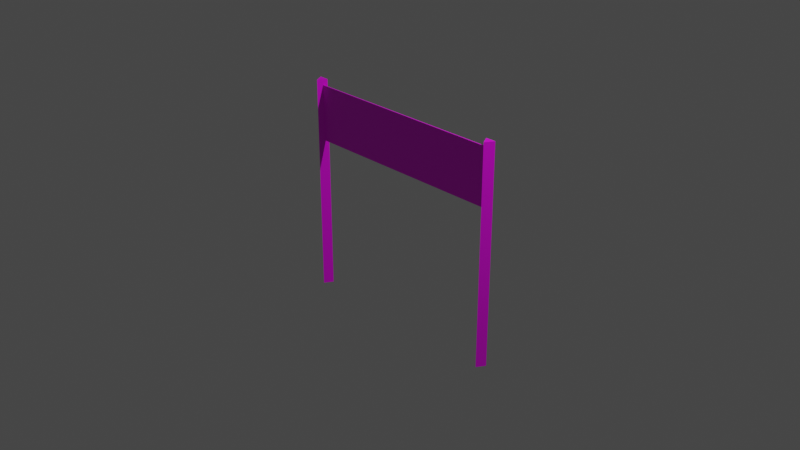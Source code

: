# Source: honbu.blend  (saved by Blender 3.4.6; exported with 4.5.12 LTS)
import bpy
from mathutils import Matrix  # noqa: F401  (used for matrix-valued properties, if any)

bpy.ops.wm.read_factory_settings(use_empty=True)
scene = bpy.context.scene
scene.name = 'Scene'

# ---- collections
col_collection = bpy.data.collections.new('Collection'); scene.collection.children.link(col_collection)

# ---- images (referenced by path relative to the original .blend; pixels are not part of the script)
import os
ASSET_DIR = os.environ.get("B2B_ASSET_DIR", "")  # directory of the original .blend (textures are referenced by path, not embedded)
HERE = os.path.dirname(os.path.abspath(__file__))  # packed textures are extracted next to this script under _unpacked/

def load_image(name, relpath, width, height, colorspace="sRGB"):
    """Load a texture the original file referenced (path relative to the .blend, or extracted next to this script)."""
    p = next((c for c in (os.path.join(HERE, relpath), os.path.join(ASSET_DIR, relpath)) if relpath and os.path.exists(c)), "")
    if p:
        img = bpy.data.images.load(p, check_existing=True)
        img.name = name
    else:  # same state as the original file: an image datablock whose file is absent (Cycles renders it pink)
        img = bpy.data.images.new(name, width, height)
        img.source = "FILE"
        img.filepath = "//" + (relpath or name)
    img.colorspace_settings.name = colorspace
    return img
img_4_png_001 = load_image('スライド4.PNG.001', 'spatial-unity-starter-template-main/Assets/Space_hari/prehub/texture/スライド4.PNG', 1024, 1024, 'sRGB')
img_2_png_001 = load_image('スライド2.PNG.001', 'spatial-unity-starter-template-main/Assets/Space_hari/prehub/texture/スライド2.PNG', 1024, 1024, 'sRGB')

# ---- materials (node trees are filled in below, after node groups)
mat_001 = bpy.data.materials.new('マテリアル.001')
mat_001.use_transparent_shadow = False
mat_002 = bpy.data.materials.new('マテリアル.002')
mat_002.use_transparent_shadow = False

# ---- material node trees
mat_001.use_nodes = True; mat_001.node_tree.nodes.clear()
_N = mat_001.node_tree.nodes; _L = mat_001.node_tree.links
n0 = _N.new('ShaderNodeBsdfPrincipled'); n0.name = 'プリンシプルBSDF'; n0.location = (10, 300)
n0.distribution = 'GGX'
n0.subsurface_method = 'RANDOM_WALK_SKIN'
n0.inputs[3].default_value = 1.45
n0.inputs[27].default_value = (0.0, 0.0, 0.0, 1.0)
n0.inputs[28].default_value = 1.0
n1 = _N.new('ShaderNodeOutputMaterial'); n1.name = 'マテリアル出力'; n1.location = (300, 300)
n2 = _N.new('ShaderNodeTexImage'); n2.name = '画像テクスチャ'; n2.location = (-280, 280)
n2.image = img_4_png_001
_L.new(n0.outputs[0], n1.inputs[0])
_L.new(n2.outputs[0], n0.inputs[0])
n1.is_active_output = True
mat_002.use_nodes = True; mat_002.node_tree.nodes.clear()
_N = mat_002.node_tree.nodes; _L = mat_002.node_tree.links
n0 = _N.new('ShaderNodeBsdfPrincipled'); n0.name = 'プリンシプルBSDF'; n0.location = (10, 300)
n0.distribution = 'GGX'
n0.subsurface_method = 'RANDOM_WALK_SKIN'
n0.inputs[3].default_value = 1.45
n0.inputs[27].default_value = (0.0, 0.0, 0.0, 1.0)
n0.inputs[28].default_value = 1.0
n1 = _N.new('ShaderNodeOutputMaterial'); n1.name = 'マテリアル出力'; n1.location = (300, 300)
n2 = _N.new('ShaderNodeTexImage'); n2.name = '画像テクスチャ'; n2.location = (-280, 280)
n2.image = img_2_png_001
_L.new(n0.outputs[0], n1.inputs[0])
_L.new(n2.outputs[0], n0.inputs[0])
n1.is_active_output = True

# ---- world
world_world = bpy.data.worlds.new('World'); scene.world = world_world
world_world.use_nodes = True; world_world.node_tree.nodes.clear()
_N = world_world.node_tree.nodes; _L = world_world.node_tree.links
n0 = _N.new('ShaderNodeOutputWorld'); n0.name = 'World Output'; n0.location = (300, 300)
n1 = _N.new('ShaderNodeBackground'); n1.name = 'Background'; n1.location = (10, 300)
n1.inputs[0].default_value = (0.05088, 0.05088, 0.05088, 1.0)
_L.new(n1.outputs[0], n0.inputs[0])
n0.is_active_output = True
world_world.color = (0.05088, 0.05088, 0.05088)
world_world.use_sun_shadow = False
world_world.sun_shadow_jitter_overblur = 0.0

# ---- cameras
cam_camera = bpy.data.cameras.new('Camera')
cam_camera.clip_end = 100.0
cam_camera.ortho_scale = 7.314

# ---- lights
light_light = bpy.data.lights.new('Light', 'POINT')
light_light.transmission_factor = 0.0
light_light.energy = 1000.0
light_light.shadow_soft_size = 0.1
light_light.shadow_maximum_resolution = 0.006
light_light.use_absolute_resolution = True

# ---- meshes
me_003 = bpy.data.meshes.new('立方体.003')
me_003.from_pydata([], [], [])
_uv = me_003.uv_layers.new(name='UVマップ')
_uv.uv.foreach_set('vector', [])
me_003.update()
me_002 = bpy.data.meshes.new('円柱.002')
me_002.from_pydata([(-18.47, 1.0, -1.0), (-18.47, 1.0, 1.0), (-17.6, -0.5, -1.0), (-17.6, -0.5, 1.0), (-19.34, -0.5, -1.0), (-19.34, -0.5, 1.0)], [], [(0, 1, 3, 2), (2, 3, 5, 4), (3, 1, 5), (4, 5, 1, 0), (0, 2, 4)])
_uv = me_002.uv_layers.new(name='UVマップ')
_uv.uv.foreach_set('vector', [0.2174, 0.3687, 0.2174, 0.3839, 0.2072, 0.3839, 0.2072, 0.3687, 0.2072, 0.3687, 0.2072, 0.3839, 0.1971, 0.3839, 0.1971, 0.3687, 0.2009, 0.3574, 0.1945, 0.3684, 0.1882, 0.3574, 0.1971, 0.3687, 0.1971, 0.3839, 0.1869, 0.3839, 0.1869, 0.3687, 0.2098, 0.3684, 0.2161, 0.3574, 0.2034, 0.3574])
me_002.materials.append(mat_001)
me_002.update()
me_001 = bpy.data.meshes.new('平面.001')
me_001.from_pydata([(-1.0, -1.0, 0.0), (1.0, -1.0, 0.0), (-1.0, 1.0, 0.0), (1.0, 1.0, 0.0)], [], [(0, 1, 3, 2)])
_uv = me_001.uv_layers.new(name='UVマップ')
_uv.uv.foreach_set('vector', [0.1657, 0.3098, 0.01307, 0.3098, 0.01307, 0.2665, 0.1657, 0.2665])
me_001.materials.append(mat_002)
me_001.update()

# ---- objects
ob_light = bpy.data.objects.new('Light', light_light)
ob_camera = bpy.data.objects.new('Camera', cam_camera)
ob_002 = bpy.data.objects.new('立方体.002', me_003)
ob_x = bpy.data.objects.new('円柱', me_002)
ob_x_1 = bpy.data.objects.new('平面', me_001)

# ---- transforms, parenting, visibility, modifiers, constraints
ob_light.location = (4.076, 1.005, 5.904)
ob_light.rotation_euler = (0.6503, 0.05522, 1.866)
ob_light.lock_rotations_4d = False
ob_light.empty_display_type = 'ARROWS'
ob_light.color = (0.0, 0.0, 0.0, 0.0)
ob_light.lineart.crease_threshold = 0.0
ob_camera.location = (7.359, -6.926, 4.958)
ob_camera.rotation_euler = (1.109, 0.0, 0.8149)
ob_camera.lock_rotations_4d = False
ob_camera.empty_display_type = 'ARROWS'
ob_camera.color = (0.0, 0.0, 0.0, 0.0)
ob_camera.display_type = 'WIRE'
ob_camera.lineart.crease_threshold = 0.0
ob_002.location = (0.0, 0.0, 0.0)
ob_x.location = (0.0, 0.0, 0.0)
ob_x.scale = (-0.06321, -0.06321, -1.198)
_m = ob_x.modifiers.new('ミラー', 'MIRROR')
ob_x_1.location = (0.0, 0.0, 0.8295)
ob_x_1.rotation_euler = (-1.571, -0.0, 0.0)
ob_x_1.scale = (1.148, 0.3068, 1.0)
_m = ob_x_1.modifiers.new('ソリッド化', 'SOLIDIFY')

# ---- collection membership
col_collection.objects.link(ob_light)
col_collection.objects.link(ob_camera)
col_collection.objects.link(ob_002)
col_collection.objects.link(ob_x)
col_collection.objects.link(ob_x_1)

# ---- scene / render settings (as saved in the file)
scene.camera = ob_camera
scene.frame_start = 1; scene.frame_end = 250; scene.frame_set(1)
scene.render.engine = 'BLENDER_EEVEE_NEXT'
scene.cycles.sampling_pattern = 'TABULATED_SOBOL'
scene.cycles.use_light_tree = False
scene.view_settings.view_transform = 'Filmic'
bpy.context.view_layer.update()
